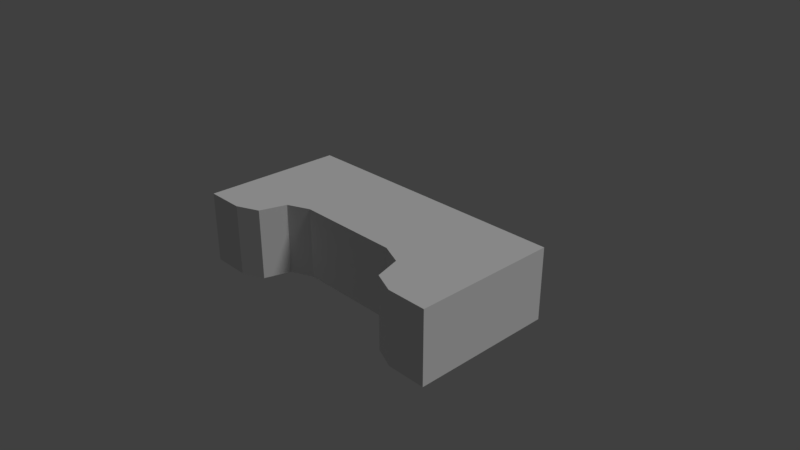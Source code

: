 # Source: woodPillarTopper2.blend  (saved by Blender 2.79.0; exported with 4.5.12 LTS)
import bpy
from mathutils import Matrix  # noqa: F401  (used for matrix-valued properties, if any)

bpy.ops.wm.read_factory_settings(use_empty=True)
scene = bpy.context.scene
scene.name = 'Scene'

# ---- collections
col_collection_1 = bpy.data.collections.new('Collection 1'); scene.collection.children.link(col_collection_1)

# ---- materials (node trees are filled in below, after node groups)
mat_material = bpy.data.materials.new('Material')
mat_material.alpha_threshold = 0.0
mat_material.use_transparent_shadow = False
mat_material.roughness = 0.5
mat_material.line_color = (0.0, 0.0, 0.0, 1.0)

# ---- material node trees

# ---- world
world_world = bpy.data.worlds.new('World'); scene.world = world_world
world_world.color = (0.05088, 0.05088, 0.05088)
world_world.use_sun_shadow = False
world_world.sun_shadow_jitter_overblur = 0.0
world_world.cycles.sampling_method = 'MANUAL'

# ---- cameras
cam_camera = bpy.data.cameras.new('Camera')
cam_camera.clip_end = 100.0
cam_camera.lens = 35.0
cam_camera.sensor_width = 32.0
cam_camera.sensor_height = 18.0
cam_camera.ortho_scale = 7.314
cam_camera.dof.focus_distance = 0.0
cam_camera.dof.aperture_fstop = 128.0

# ---- lights
light_lamp = bpy.data.lights.new('Lamp', 'SUN')
light_lamp.transmission_factor = 0.0
light_lamp.cutoff_distance = 30.0
light_lamp.angle = 0.1993
light_lamp.energy = 1.0
light_lamp.shadow_buffer_clip_start = 1.001
light_lamp.shadow_soft_size = 0.1
light_lamp.shadow_cascade_max_distance = 1000.0

# ---- meshes
me_cube = bpy.data.meshes.new('Cube')
me_cube.from_pydata([(1.0, 1.0, -1.0), (1.0, -1.0, -1.0), (-1.0, -1.0, -1.0), (-1.0, 1.0, -1.0), (1.0, 1.0, 1.0), (1.0, -1.0, 1.0), (-1.0, -1.0, 1.0), (-1.0, 1.0, 1.0), (0.729, -1.0, -1.0), (0.5741, -0.8662, -1.0), (-0.5741, -0.8662, -1.0), (-0.729, -1.0, -1.0), (0.5741, -0.8662, 1.0), (0.729, -1.0, 1.0), (-0.729, -1.0, 1.0), (-0.5741, -0.8662, 1.0), (0.5197, -0.497, -1.0), (0.3647, -0.3632, -1.0), (-0.3647, -0.3632, -1.0), (-0.5197, -0.497, -1.0), (0.3647, -0.3632, 1.0), (0.5197, -0.497, 1.0), (-0.5197, -0.497, 1.0), (-0.3647, -0.3632, 1.0)], [], [(4, 7, 6, 14, 15, 22, 23, 20, 21, 12, 13, 5), (0, 4, 5, 1), (15, 10, 19, 22), (2, 6, 7, 3), (4, 0, 3, 7), (9, 12, 21, 16), (18, 17, 20, 23), (11, 14, 6, 2), (1, 5, 13, 8), (12, 9, 8, 13), (14, 11, 10, 15), (20, 17, 16, 21), (22, 19, 18, 23), (1, 8, 9, 16, 17, 18, 19, 10, 11, 2, 3, 0)])
_uv = me_cube.uv_layers.new(name='UVMap')
_uv.uv.foreach_set('vector', [0.0, 0.0, 0.0, 0.0, 0.0, 0.0, 0.0, 0.0, 0.0, 0.0, 0.0, 0.0, 0.0, 0.0, 0.0, 0.0, 0.0, 0.0, 0.0, 0.0, 0.0, 0.0, 0.0, 0.0, 0.0, 0.0, 0.0, 0.0, 0.0, 0.0, 0.0, 0.0, 0.2673, 1.0, 0.2673, 0.757, 0.4123, 0.757, 0.4123, 1.0, 0.0, 0.0, 0.0, 0.0, 0.0, 0.0, 0.0, 0.0, 0.0, 0.0, 0.0, 0.0, 0.0, 0.0, 0.0, 0.0, 1.0, 0.757, 1.0, 1.0, 0.855, 1.0, 0.855, 0.757, 0.4919, 0.757, 0.7754, 0.757, 0.7754, 1.0, 0.4919, 1.0, 0.1405, 0.7492, 0.1405, 1.0, 1.132e-06, 1.0, -7.451e-09, 0.7492, -1.49e-08, 0.752, 2.272e-06, 1.0, 0.1409, 1.0, 0.1409, 0.752, 0.2474, 1.0, 0.2474, 0.752, 0.1409, 0.752, 0.1409, 1.0, 0.1405, 1.0, 0.1405, 0.7492, 0.2466, 0.7492, 0.2466, 1.0, 0.7754, 1.0, 0.7754, 0.757, 0.855, 0.757, 0.855, 1.0, 0.4123, 1.0, 0.4123, 0.757, 0.4919, 0.757, 0.4919, 1.0, 0.0, 0.0, 0.0, 0.0, 0.0, 0.0, 0.0, 0.0, 0.0, 0.0, 0.0, 0.0, 0.0, 0.0, 0.0, 0.0, 0.0, 0.0, 0.0, 0.0, 0.0, 0.0, 0.0, 0.0])
me_cube.materials.append(mat_material)
me_cube.use_remesh_preserve_volume = False
me_cube.use_remesh_preserve_attributes = False
me_cube.use_mirror_vertex_groups = False
me_cube.update()

# ---- objects
ob_cube = bpy.data.objects.new('Cube', me_cube)
ob_lamp = bpy.data.objects.new('Lamp', light_lamp)
ob_camera = bpy.data.objects.new('Camera', cam_camera)

# ---- transforms, parenting, visibility, modifiers, constraints
ob_cube.location = (0.0, 0.0, 0.0)
ob_cube.scale = (2.0, 1.0, 0.5)
ob_cube.lock_rotations_4d = False
ob_cube.empty_display_type = 'ARROWS'
ob_cube.lineart.crease_threshold = 0.0
ob_lamp.location = (4.076, 1.005, 5.904)
ob_lamp.rotation_euler = (0.6503, 0.05522, 1.866)
ob_lamp.lock_rotations_4d = False
ob_lamp.empty_display_type = 'ARROWS'
ob_lamp.color = (0.0, 0.0, 0.0, 0.0)
ob_lamp.lineart.crease_threshold = 0.0
ob_camera.location = (7.481, -6.508, 5.344)
ob_camera.rotation_euler = (1.109, 0.0, 0.8149)
ob_camera.lock_rotations_4d = False
ob_camera.empty_display_type = 'ARROWS'
ob_camera.color = (0.0, 0.0, 0.0, 0.0)
ob_camera.display_type = 'WIRE'
ob_camera.lineart.crease_threshold = 0.0

# ---- collection membership
col_collection_1.objects.link(ob_cube)
col_collection_1.objects.link(ob_lamp)
col_collection_1.objects.link(ob_camera)

# ---- scene / render settings (as saved in the file)
scene.camera = ob_camera
scene.frame_start = 1; scene.frame_end = 250; scene.frame_set(1)
scene.render.engine = 'BLENDER_EEVEE_NEXT'
scene.render.resolution_percentage = 50
scene.render.dither_intensity = 0.0
scene.cycles.use_denoising = False
scene.cycles.samples = 128
scene.cycles.sampling_pattern = 'TABULATED_SOBOL'
scene.cycles.use_adaptive_sampling = False
scene.cycles.use_light_tree = False
scene.cycles.blur_glossy = 0.0
scene.cycles.sample_clamp_indirect = 0.0
scene.view_settings.view_transform = 'Standard'
bpy.context.view_layer.update()
